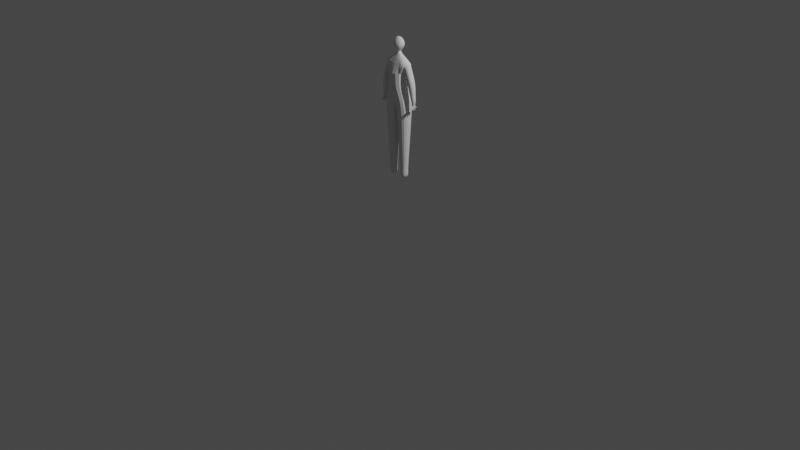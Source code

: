 # Source: Human1.blend  (saved by Blender 2.93.20; exported with 4.5.12 LTS)
import bpy
from mathutils import Matrix  # noqa: F401  (used for matrix-valued properties, if any)

bpy.ops.wm.read_factory_settings(use_empty=True)
scene = bpy.context.scene
scene.name = 'Scene'

# ---- collections
col_collection = bpy.data.collections.new('Collection'); scene.collection.children.link(col_collection)

# ---- world
world_world = bpy.data.worlds.new('World'); scene.world = world_world
world_world.use_nodes = True; world_world.node_tree.nodes.clear()
_N = world_world.node_tree.nodes; _L = world_world.node_tree.links
n0 = _N.new('ShaderNodeOutputWorld'); n0.name = 'World Output'; n0.location = (300, 300)
n1 = _N.new('ShaderNodeBackground'); n1.name = 'Background'; n1.location = (10, 300)
n1.inputs[0].default_value = (0.05088, 0.05088, 0.05088, 1.0)
_L.new(n1.outputs[0], n0.inputs[0])
n0.is_active_output = True
world_world.color = (0.05088, 0.05088, 0.05088)
world_world.use_sun_shadow = False
world_world.sun_shadow_jitter_overblur = 0.0

# ---- cameras
cam_camera = bpy.data.cameras.new('Camera')
cam_camera.clip_end = 100.0
cam_camera.ortho_scale = 7.314

# ---- lights
light_light = bpy.data.lights.new('Light', 'POINT')
light_light.transmission_factor = 0.0
light_light.energy = 1000.0
light_light.shadow_soft_size = 0.1
light_light.shadow_maximum_resolution = 0.006
light_light.use_absolute_resolution = True

# ---- meshes
me_vert = bpy.data.meshes.new('Vert')
me_vert.from_pydata([(-0.1212, 0.125, 1.787), (-0.1212, -0.125, 1.787), (0.1251, -0.125, 1.83), (0.1251, 0.125, 1.83), (-0.008042, 0.1, 1.537), (-0.008042, -0.1, 1.537), (0.1891, -0.1, 1.571), (0.1891, 0.1, 1.571), (0.04269, 0.05, 0.749), (0.04269, -0.05, 0.749), (0.1427, -0.05, 0.7491), (0.1427, 0.05, 0.7491), (0.09298, 0.0525, 2.013), (0.09298, -0.0525, 2.013), (0.167, -0.0525, 2.087), (0.167, 0.0525, 2.087), (0.1661, 0.048, 1.827), (0.1661, -0.048, 1.827), (0.2586, -0.048, 1.852), (0.2586, 0.048, 1.852), (0.2225, 0.0273, 1.623), (0.2225, -0.0273, 1.623), (0.2769, -0.0273, 1.628), (0.2769, 0.0273, 1.628), (0.2593, -0.04368, 1.549), (0.2401, -0.04368, 1.549), (0.2401, -0.04799, 1.568), (0.2593, -0.04799, 1.568), (0.2574, -0.02298, 1.533), (0.242, -0.02298, 1.533), (0.242, -0.03376, 1.544), (0.2574, -0.03376, 1.544), (0.2564, 0.006485, 1.527), (0.243, 0.006483, 1.527), (0.243, -0.006941, 1.528), (0.2564, -0.006939, 1.528), (0.243, 0.01812, 1.534), (0.2564, 0.01812, 1.534), (0.2564, 0.02991, 1.541), (0.243, 0.02991, 1.541), (0.2436, 0.03708, 1.553), (0.2558, 0.03708, 1.553), (0.2558, 0.04428, 1.563), (0.2436, 0.04428, 1.563), (0.2593, -0.05831, 1.548), (0.2401, -0.05831, 1.548), (0.2401, -0.06048, 1.567), (0.2593, -0.06048, 1.567), (0.2574, -0.03514, 1.524), (0.242, -0.03514, 1.524), (0.242, -0.04441, 1.536), (0.2574, -0.04441, 1.536), (0.2564, 0.005539, 1.517), (0.243, 0.005537, 1.517), (0.243, -0.007844, 1.519), (0.2564, -0.007842, 1.519), (0.243, 0.02314, 1.523), (0.2564, 0.02314, 1.523), (0.2564, 0.03536, 1.529), (0.243, 0.03536, 1.529), (0.2436, 0.04253, 1.546), (0.2558, 0.04253, 1.546), (0.2558, 0.05178, 1.554), (0.2436, 0.05178, 1.554), (0.04269, 0.05, 0.6033), (0.04269, -0.05, 0.6033), (0.1427, -0.05, 0.6033), (0.1427, 0.05, 0.6033), (0.075, -0.125, 1.649), (0.075, 0.125, 1.649), (-0.1611, 0.125, 1.732), (-0.1611, -0.125, 1.732), (0.1239, 0.125, 1.933), (0.1239, -0.125, 1.933), (-0.1261, -0.125, 1.934), (-0.1261, 0.125, 1.934), (0.008042, -0.1, 1.537), (0.008042, 0.1, 1.537), (-0.1891, 0.1, 1.571), (-0.1891, -0.1, 1.571), (-0.04269, -0.05, 0.749), (-0.04269, 0.05, 0.749), (-0.1427, 0.05, 0.7491), (-0.1427, -0.05, 0.7491), (-0.09298, -0.0525, 2.013), (-0.09298, 0.0525, 2.013), (-0.167, 0.0525, 2.087), (-0.167, -0.0525, 2.087), (-0.1661, -0.048, 1.827), (-0.1661, 0.048, 1.827), (-0.2586, 0.048, 1.852), (-0.2586, -0.048, 1.852), (0.019, -0.019, 2.2), (-0.019, -0.019, 2.2), (-0.019, 0.019, 2.2), (0.019, 0.019, 2.2), (0.0504, -0.0168, 2.39), (-0.0504, -0.0168, 2.39), (-0.0504, 0.0168, 2.39), (0.0504, 0.0168, 2.39), (-0.2225, -0.0273, 1.623), (-0.2225, 0.0273, 1.623), (-0.2769, 0.0273, 1.628), (-0.2769, -0.0273, 1.628), (-0.2401, -0.04368, 1.549), (-0.2593, -0.04368, 1.549), (-0.2593, -0.04799, 1.568), (-0.2401, -0.04799, 1.568), (-0.242, -0.02298, 1.533), (-0.2574, -0.02298, 1.533), (-0.2574, -0.03376, 1.544), (-0.242, -0.03376, 1.544), (-0.243, 0.006483, 1.527), (-0.2564, 0.006485, 1.527), (-0.2564, -0.006939, 1.528), (-0.243, -0.006941, 1.528), (-0.2564, 0.01812, 1.534), (-0.243, 0.01812, 1.534), (-0.243, 0.02991, 1.541), (-0.2564, 0.02991, 1.541), (-0.2558, 0.03708, 1.553), (-0.2436, 0.03708, 1.553), (-0.2436, 0.04428, 1.563), (-0.2558, 0.04428, 1.563), (-0.2401, -0.05831, 1.548), (-0.2593, -0.05831, 1.548), (-0.2593, -0.06048, 1.567), (-0.2401, -0.06048, 1.567), (-0.242, -0.03514, 1.524), (-0.2574, -0.03514, 1.524), (-0.2574, -0.04441, 1.536), (-0.242, -0.04441, 1.536), (-0.243, 0.005537, 1.517), (-0.2564, 0.005539, 1.517), (-0.2564, -0.007842, 1.519), (-0.243, -0.007844, 1.519), (-0.2564, 0.02314, 1.523), (-0.243, 0.02314, 1.523), (-0.243, 0.03536, 1.529), (-0.2564, 0.03536, 1.529), (-0.2558, 0.04253, 1.546), (-0.2436, 0.04253, 1.546), (-0.2436, 0.05178, 1.554), (-0.2558, 0.05178, 1.554), (-0.04269, -0.05, 0.6033), (-0.04269, 0.05, 0.6033), (-0.1427, 0.05, 0.6033), (-0.1427, -0.05, 0.6033), (-0.05598, 0.1116, 1.635), (-0.05598, -0.1116, 1.635), (0.1548, -0.1116, 1.709), (0.1548, 0.1116, 1.709), (0.004141, 0.08696, 1.344), (0.004141, -0.08696, 1.344), (0.1781, -0.08696, 1.344), (0.1781, 0.08696, 1.344), (0.01342, 0.07807, 1.201), (0.01342, -0.07807, 1.201), (0.1695, -0.07807, 1.201), (0.1695, 0.07807, 1.201), (0.02155, 0.07027, 1.075), (0.02155, -0.07027, 1.075), (0.1621, -0.07027, 1.076), (0.1621, 0.07027, 1.076), (0.02902, 0.06311, 0.96), (0.02902, -0.06311, 0.96), (0.1552, -0.06311, 0.9603), (0.1552, 0.06311, 0.9603), (0.03603, 0.05639, 0.8518), (0.03603, -0.05639, 0.8518), (0.1488, -0.05639, 0.8521), (0.1488, 0.05639, 0.8521), (-0.125, 0.125, 1.954), (-0.125, -0.125, 1.954), (0.125, -0.125, 1.954), (0.125, 0.125, 1.954), (0.1113, 0.05093, 1.958), (0.1113, -0.05093, 1.958), (0.2062, -0.05093, 1.995), (0.2062, 0.05093, 1.995), (0.1398, 0.04945, 1.889), (0.1398, -0.04945, 1.889), (0.2319, -0.04945, 1.925), (0.2319, 0.04945, 1.925), (0.01913, -0.02392, 2.206), (-0.01913, -0.02392, 2.206), (-0.01913, 0.02392, 2.206), (0.01913, 0.02392, 2.206), (0.1894, 0.03926, 1.742), (0.1894, -0.03926, 1.742), (0.2668, -0.03926, 1.756), (0.2668, 0.03926, 1.756), (0.2071, 0.03294, 1.678), (0.2071, -0.03294, 1.678), (0.272, -0.03294, 1.689), (0.272, 0.03294, 1.689), (0.232, 0.01773, 1.595), (0.232, -0.01773, 1.595), (0.2674, -0.01773, 1.595), (0.2674, 0.01773, 1.595), (0.2602, -0.01625, 1.563), (0.2392, -0.01625, 1.563), (0.2388, -0.02042, 1.579), (0.2606, -0.02042, 1.579), (0.2599, -0.02825, 1.554), (0.2395, -0.02825, 1.554), (0.2395, -0.03505, 1.573), (0.2599, -0.03505, 1.573), (0.2594, -0.002262, 1.554), (0.24, -0.002263, 1.554), (0.2585, -0.01332, 1.543), (0.2409, -0.01332, 1.543), (0.2409, -0.0272, 1.554), (0.2585, -0.0272, 1.554), (0.2591, 0.01171, 1.557), (0.2403, 0.01171, 1.557), (0.2578, 0.007896, 1.541), (0.2416, 0.007894, 1.541), (0.2416, -0.008228, 1.541), (0.2578, -0.008225, 1.541), (0.2593, 0.01814, 1.564), (0.2401, 0.01814, 1.564), (0.2416, 0.01065, 1.543), (0.2578, 0.01065, 1.543), (0.2578, 0.02422, 1.552), (0.2416, 0.02422, 1.552), (0.259, 0.02117, 1.576), (0.2404, 0.02117, 1.576), (0.2421, 0.02688, 1.555), (0.2573, 0.02688, 1.555), (0.2573, 0.0328, 1.569), (0.2421, 0.0328, 1.569), (0.04269, 0.05, 0.6762), (0.04269, -0.05, 0.6762), (0.1427, -0.05, 0.6762), (0.1427, 0.05, 0.6762), (0.05598, -0.1116, 1.635), (0.05598, 0.1116, 1.635), (-0.1548, 0.1116, 1.709), (-0.1548, -0.1116, 1.709), (-0.004141, -0.08696, 1.344), (-0.004141, 0.08696, 1.344), (-0.1781, 0.08696, 1.344), (-0.1781, -0.08696, 1.344), (-0.01342, -0.07807, 1.201), (-0.01342, 0.07807, 1.201), (-0.1695, 0.07807, 1.201), (-0.1695, -0.07807, 1.201), (-0.02155, -0.07027, 1.075), (-0.02155, 0.07027, 1.075), (-0.1621, 0.07027, 1.076), (-0.1621, -0.07027, 1.076), (-0.02902, -0.06311, 0.96), (-0.02902, 0.06311, 0.96), (-0.1552, 0.06311, 0.9603), (-0.1552, -0.06311, 0.9603), (-0.03603, -0.05639, 0.8518), (-0.03603, 0.05639, 0.8518), (-0.1488, 0.05639, 0.8521), (-0.1488, -0.05639, 0.8521), (-0.1113, -0.05093, 1.958), (-0.1113, 0.05093, 1.958), (-0.2062, 0.05093, 1.995), (-0.2062, -0.05093, 1.995), (-0.1398, -0.04945, 1.889), (-0.1398, 0.04945, 1.889), (-0.2319, 0.04945, 1.925), (-0.2319, -0.04945, 1.925), (-0.1894, -0.03926, 1.742), (-0.1894, 0.03926, 1.742), (-0.2668, 0.03926, 1.756), (-0.2668, -0.03926, 1.756), (-0.2071, -0.03294, 1.678), (-0.2071, 0.03294, 1.678), (-0.272, 0.03294, 1.689), (-0.272, -0.03294, 1.689), (-0.232, -0.01773, 1.595), (-0.232, 0.01773, 1.595), (-0.2674, 0.01773, 1.595), (-0.2674, -0.01773, 1.595), (-0.2392, -0.01625, 1.563), (-0.2602, -0.01625, 1.563), (-0.2606, -0.02042, 1.579), (-0.2388, -0.02042, 1.579), (-0.2395, -0.02825, 1.554), (-0.2599, -0.02825, 1.554), (-0.2599, -0.03505, 1.573), (-0.2395, -0.03505, 1.573), (-0.24, -0.002263, 1.554), (-0.2594, -0.002262, 1.554), (-0.2409, -0.01332, 1.543), (-0.2585, -0.01332, 1.543), (-0.2585, -0.0272, 1.554), (-0.2409, -0.0272, 1.554), (-0.2403, 0.01171, 1.557), (-0.2591, 0.01171, 1.557), (-0.2416, 0.007894, 1.541), (-0.2578, 0.007896, 1.541), (-0.2578, -0.008225, 1.541), (-0.2416, -0.008228, 1.541), (-0.2401, 0.01814, 1.564), (-0.2593, 0.01814, 1.564), (-0.2578, 0.01065, 1.543), (-0.2416, 0.01065, 1.543), (-0.2416, 0.02422, 1.552), (-0.2578, 0.02422, 1.552), (-0.2404, 0.02117, 1.576), (-0.259, 0.02117, 1.576), (-0.2573, 0.02688, 1.555), (-0.2421, 0.02688, 1.555), (-0.2421, 0.0328, 1.569), (-0.2573, 0.0328, 1.569), (-0.04269, -0.05, 0.6762), (-0.04269, 0.05, 0.6762), (-0.1427, 0.05, 0.6762), (-0.1427, -0.05, 0.6762), (0.09298, -0.0525, 2.013), (0.167, -0.0525, 2.087), (0.167, 0.0525, 2.087), (0.2401, 0.01814, 1.564), (-0.167, -0.0525, 2.087), (-0.167, 0.0525, 2.087), (-0.09298, 0.0525, 2.013), (0.2593, 0.01814, 1.564), (0.2594, -0.002262, 1.554), (0.24, -0.002263, 1.554), (0.2404, 0.02117, 1.576), (0.259, 0.02117, 1.576), (0.2591, 0.01171, 1.557), (0.2403, 0.01171, 1.557), (-0.2593, 0.01814, 1.564), (-0.2401, 0.01814, 1.564), (-0.24, -0.002263, 1.554), (-0.2594, -0.002262, 1.554), (-0.259, 0.02117, 1.576), (-0.2404, 0.02117, 1.576), (-0.2403, 0.01171, 1.557), (-0.2591, 0.01171, 1.557), (0.08971, -0.08971, 2.28), (-0.08971, -0.08971, 2.28), (-0.08971, 0.08971, 2.28), (0.08971, 0.08971, 2.28)], [], [(152, 153, 5, 4), (7, 4, 148, 151), (6, 7, 151, 150), (5, 6, 150, 149), (214, 220, 199), (220, 226, 199), (4, 5, 149, 148), (151, 148, 0, 3), (227, 221, 196), (221, 215, 196), (150, 151, 3, 2), (149, 150, 2, 1), (148, 149, 1, 0), (147, 146, 145, 144), (143, 142, 141, 140), (139, 138, 137, 136), (135, 134, 133, 132), (131, 130, 129, 128), (127, 126, 125, 124), (99, 98, 97, 96), (71, 68, 73, 74), (70, 71, 74, 75), (69, 70, 75, 72), (68, 69, 72, 73), (67, 66, 65, 64), (63, 62, 61, 60), (59, 58, 57, 56), (95, 15, 175), (55, 54, 53, 52), (208, 214, 199, 198), (289, 279, 278, 295), (14, 92, 174), (301, 337, 336, 300), (300, 336, 335, 306), (306, 335, 334, 307), (295, 333, 332, 294), (86, 94, 172), (294, 332, 331, 300), (300, 331, 330, 301), (93, 87, 173), (294, 300, 277), (300, 306, 277), (227, 326, 329, 221), (221, 329, 328, 220), (307, 301, 278), (301, 295, 278), (220, 328, 327, 226), (215, 325, 324, 214), (214, 324, 323, 220), (220, 323, 319, 221), (173, 84, 322, 172), (172, 322, 321, 86), (86, 87, 93, 94), (92, 14, 15, 95), (87, 320, 84, 173), (221, 319, 325, 215), (86, 321, 320, 87), (15, 318, 12, 175), (175, 12, 316, 174), (174, 316, 317, 14), (14, 317, 318, 15), (47, 46, 45, 44), (172, 94, 95, 175), (92, 93, 173, 174), (288, 294, 277, 276), (209, 197, 196, 215), (227, 196, 199, 226), (306, 307, 278, 277), (202, 203, 198, 197), (282, 283, 276, 279), (281, 282, 279, 289), (200, 208, 198, 203), (280, 288, 276, 283), (201, 202, 197, 209), (301, 330, 333, 295), (51, 50, 49, 48), (307, 334, 337, 301), (226, 327, 326, 227), (153, 154, 6, 5), (154, 155, 7, 6), (155, 152, 4, 7), (156, 157, 153, 152), (157, 158, 154, 153), (158, 159, 155, 154), (159, 156, 152, 155), (160, 161, 157, 156), (161, 162, 158, 157), (162, 163, 159, 158), (163, 160, 156, 159), (164, 165, 161, 160), (165, 166, 162, 161), (166, 167, 163, 162), (167, 164, 160, 163), (168, 169, 165, 164), (169, 170, 166, 165), (170, 171, 167, 166), (171, 168, 164, 167), (8, 9, 169, 168), (9, 10, 170, 169), (10, 11, 171, 170), (11, 8, 168, 171), (0, 1, 173, 172), (1, 2, 174, 173), (2, 3, 175, 174), (3, 0, 172, 175), (176, 177, 316, 12), (177, 178, 317, 316), (178, 179, 318, 317), (179, 176, 12, 318), (180, 181, 177, 176), (181, 182, 178, 177), (182, 183, 179, 178), (183, 180, 176, 179), (16, 17, 181, 180), (17, 18, 182, 181), (18, 19, 183, 182), (19, 16, 180, 183), (184, 185, 93, 92), (185, 186, 94, 93), (186, 187, 95, 94), (187, 184, 92, 95), (338, 339, 185, 184), (339, 340, 186, 185), (340, 341, 187, 186), (341, 338, 184, 187), (188, 189, 17, 16), (189, 190, 18, 17), (190, 191, 19, 18), (191, 188, 16, 19), (192, 193, 189, 188), (193, 194, 190, 189), (194, 195, 191, 190), (195, 192, 188, 191), (20, 21, 193, 192), (21, 22, 194, 193), (22, 23, 195, 194), (23, 20, 192, 195), (196, 197, 21, 20), (197, 198, 22, 21), (198, 199, 23, 22), (199, 196, 20, 23), (204, 205, 201, 200), (205, 206, 202, 201), (206, 207, 203, 202), (207, 204, 200, 203), (24, 25, 205, 204), (25, 26, 206, 205), (26, 27, 207, 206), (27, 24, 204, 207), (210, 211, 209, 208), (211, 212, 201, 209), (212, 213, 200, 201), (213, 210, 208, 200), (28, 29, 211, 210), (29, 30, 212, 211), (30, 31, 213, 212), (31, 28, 210, 213), (216, 217, 215, 214), (217, 218, 209, 215), (218, 219, 208, 209), (219, 216, 214, 208), (32, 33, 217, 216), (33, 34, 218, 217), (34, 35, 219, 218), (35, 32, 216, 219), (222, 223, 324, 325), (223, 224, 323, 324), (224, 225, 319, 323), (225, 222, 325, 319), (36, 37, 223, 222), (37, 38, 224, 223), (38, 39, 225, 224), (39, 36, 222, 225), (228, 229, 328, 329), (229, 230, 327, 328), (230, 231, 326, 327), (231, 228, 329, 326), (40, 41, 229, 228), (41, 42, 230, 229), (42, 43, 231, 230), (43, 40, 228, 231), (44, 45, 25, 24), (45, 46, 26, 25), (46, 47, 27, 26), (47, 44, 24, 27), (48, 49, 29, 28), (49, 50, 30, 29), (50, 51, 31, 30), (51, 48, 28, 31), (52, 53, 33, 32), (53, 54, 34, 33), (54, 55, 35, 34), (55, 52, 32, 35), (56, 57, 37, 36), (57, 58, 38, 37), (58, 59, 39, 38), (59, 56, 36, 39), (60, 61, 41, 40), (61, 62, 42, 41), (62, 63, 43, 42), (63, 60, 40, 43), (232, 233, 9, 8), (233, 234, 10, 9), (234, 235, 11, 10), (235, 232, 8, 11), (64, 65, 233, 232), (65, 66, 234, 233), (66, 67, 235, 234), (67, 64, 232, 235), (236, 237, 69, 68), (237, 238, 70, 69), (238, 239, 71, 70), (239, 236, 68, 71), (76, 77, 237, 236), (77, 78, 238, 237), (78, 79, 239, 238), (79, 76, 236, 239), (240, 241, 77, 76), (241, 242, 78, 77), (242, 243, 79, 78), (243, 240, 76, 79), (244, 245, 241, 240), (245, 246, 242, 241), (246, 247, 243, 242), (247, 244, 240, 243), (248, 249, 245, 244), (249, 250, 246, 245), (250, 251, 247, 246), (251, 248, 244, 247), (252, 253, 249, 248), (253, 254, 250, 249), (254, 255, 251, 250), (255, 252, 248, 251), (256, 257, 253, 252), (257, 258, 254, 253), (258, 259, 255, 254), (259, 256, 252, 255), (80, 81, 257, 256), (81, 82, 258, 257), (82, 83, 259, 258), (83, 80, 256, 259), (175, 174, 73, 72), (174, 173, 74, 73), (173, 172, 75, 74), (172, 175, 72, 75), (260, 261, 322, 84), (261, 262, 321, 322), (262, 263, 320, 321), (263, 260, 84, 320), (264, 265, 261, 260), (265, 266, 262, 261), (266, 267, 263, 262), (267, 264, 260, 263), (88, 89, 265, 264), (89, 90, 266, 265), (90, 91, 267, 266), (91, 88, 264, 267), (268, 269, 89, 88), (269, 270, 90, 89), (270, 271, 91, 90), (271, 268, 88, 91), (272, 273, 269, 268), (273, 274, 270, 269), (274, 275, 271, 270), (275, 272, 268, 271), (100, 101, 273, 272), (101, 102, 274, 273), (102, 103, 275, 274), (103, 100, 272, 275), (276, 277, 101, 100), (277, 278, 102, 101), (278, 279, 103, 102), (279, 276, 100, 103), (284, 285, 281, 280), (285, 286, 282, 281), (286, 287, 283, 282), (287, 284, 280, 283), (104, 105, 285, 284), (105, 106, 286, 285), (106, 107, 287, 286), (107, 104, 284, 287), (290, 291, 289, 288), (291, 292, 281, 289), (292, 293, 280, 281), (293, 290, 288, 280), (108, 109, 291, 290), (109, 110, 292, 291), (110, 111, 293, 292), (111, 108, 290, 293), (296, 297, 295, 294), (297, 298, 289, 295), (298, 299, 288, 289), (299, 296, 294, 288), (112, 113, 297, 296), (113, 114, 298, 297), (114, 115, 299, 298), (115, 112, 296, 299), (302, 303, 332, 333), (303, 304, 331, 332), (304, 305, 330, 331), (305, 302, 333, 330), (116, 117, 303, 302), (117, 118, 304, 303), (118, 119, 305, 304), (119, 116, 302, 305), (308, 309, 336, 337), (309, 310, 335, 336), (310, 311, 334, 335), (311, 308, 337, 334), (120, 121, 309, 308), (121, 122, 310, 309), (122, 123, 311, 310), (123, 120, 308, 311), (124, 125, 105, 104), (125, 126, 106, 105), (126, 127, 107, 106), (127, 124, 104, 107), (128, 129, 109, 108), (129, 130, 110, 109), (130, 131, 111, 110), (131, 128, 108, 111), (132, 133, 113, 112), (133, 134, 114, 113), (134, 135, 115, 114), (135, 132, 112, 115), (136, 137, 117, 116), (137, 138, 118, 117), (138, 139, 119, 118), (139, 136, 116, 119), (140, 141, 121, 120), (141, 142, 122, 121), (142, 143, 123, 122), (143, 140, 120, 123), (312, 313, 81, 80), (313, 314, 82, 81), (314, 315, 83, 82), (315, 312, 80, 83), (144, 145, 313, 312), (145, 146, 314, 313), (146, 147, 315, 314), (147, 144, 312, 315), (99, 96, 338, 341), (98, 99, 341, 340), (97, 98, 340, 339), (96, 97, 339, 338)])
me_vert.use_remesh_fix_poles = True
me_vert.use_remesh_preserve_attributes = False
me_vert.update()

# ---- objects
ob_light = bpy.data.objects.new('Light', light_light)
ob_camera = bpy.data.objects.new('Camera', cam_camera)
ob_vert = bpy.data.objects.new('Vert', me_vert)

# ---- transforms, parenting, visibility, modifiers, constraints
ob_light.location = (4.076, 1.005, 5.904)
ob_light.rotation_euler = (0.6503, 0.05522, 1.866)
ob_light.lock_rotations_4d = False
ob_light.empty_display_type = 'ARROWS'
ob_light.color = (0.0, 0.0, 0.0, 0.0)
ob_light.lineart.crease_threshold = 0.0
ob_camera.location = (7.359, -6.926, 4.958)
ob_camera.rotation_euler = (1.109, 0.0, 0.8149)
ob_camera.lock_rotations_4d = False
ob_camera.empty_display_type = 'ARROWS'
ob_camera.color = (0.0, 0.0, 0.0, 0.0)
ob_camera.display_type = 'WIRE'
ob_camera.lineart.crease_threshold = 0.0
ob_vert.location = (0.0, 0.0, 0.0)
ob_vert.scale = (0.8, 0.8, 0.8)
_m = ob_vert.modifiers.new('細分化', 'SUBSURF')

# ---- collection membership
col_collection.objects.link(ob_light)
col_collection.objects.link(ob_camera)
col_collection.objects.link(ob_vert)

# ---- scene / render settings (as saved in the file)
scene.camera = ob_camera
scene.frame_start = 1; scene.frame_end = 250; scene.frame_set(1)
scene.render.engine = 'BLENDER_EEVEE_NEXT'
scene.cycles.use_denoising = False
scene.cycles.samples = 128
scene.cycles.sampling_pattern = 'TABULATED_SOBOL'
scene.cycles.use_adaptive_sampling = False
scene.cycles.use_light_tree = False
scene.view_settings.view_transform = 'Filmic'
bpy.context.view_layer.update()
